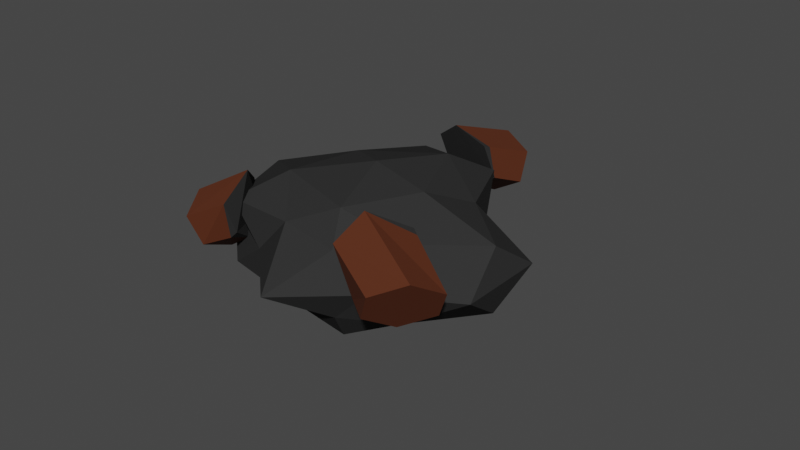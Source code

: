# Source: SM_Prop_CampFire_Burnt.blend  (saved by Blender 3.1.7; exported with 4.5.12 LTS)
import bpy
from mathutils import Matrix  # noqa: F401  (used for matrix-valued properties, if any)

bpy.ops.wm.read_factory_settings(use_empty=True)
scene = bpy.context.scene
scene.name = 'Scene'

# ---- collections
col_collection = bpy.data.collections.new('Collection'); scene.collection.children.link(col_collection)

# ---- materials (node trees are filled in below, after node groups)
mat_m_basic_wood = bpy.data.materials.new('M_Basic_Wood')
mat_m_basic_wood.alpha_threshold = 0.0
mat_m_basic_wood.use_transparent_shadow = False
mat_m_basic_wood.line_color = (0.0, 0.0, 0.0, 1.0)
mat_m_basic_ash = bpy.data.materials.new('M_Basic_Ash')
mat_m_basic_ash.use_transparent_shadow = False

# ---- material node trees
mat_m_basic_wood.use_nodes = True; mat_m_basic_wood.node_tree.nodes.clear()
_N = mat_m_basic_wood.node_tree.nodes; _L = mat_m_basic_wood.node_tree.links
n0 = _N.new('ShaderNodeOutputMaterial'); n0.name = 'Material Output'; n0.location = (300, 300)
n1 = _N.new('ShaderNodeBsdfPrincipled'); n1.name = 'Principled BSDF'; n1.location = (10, 300)
n1.distribution = 'GGX'
n1.subsurface_method = 'RANDOM_WALK_SKIN'
n1.inputs[0].default_value = (0.0999, 0.02624, 0.009721, 1.0)
n1.inputs[2].default_value = 0.75
n1.inputs[3].default_value = 1.45
n1.inputs[13].default_value = 0.25
n1.inputs[27].default_value = (0.0, 0.0, 0.0, 1.0)
n1.inputs[28].default_value = 1.0
_L.new(n1.outputs[0], n0.inputs[0])
n0.is_active_output = True
mat_m_basic_ash.use_nodes = True; mat_m_basic_ash.node_tree.nodes.clear()
_N = mat_m_basic_ash.node_tree.nodes; _L = mat_m_basic_ash.node_tree.links
n0 = _N.new('ShaderNodeBsdfPrincipled'); n0.name = 'Principled BSDF'; n0.location = (10, 300)
n0.distribution = 'GGX'
n0.subsurface_method = 'RANDOM_WALK_SKIN'
n0.inputs[0].default_value = (0.0319, 0.0319, 0.0319, 1.0)
n0.inputs[2].default_value = 1.0
n0.inputs[3].default_value = 1.45
n0.inputs[13].default_value = 0.0
n0.inputs[27].default_value = (0.0, 0.0, 0.0, 1.0)
n0.inputs[28].default_value = 1.0
n1 = _N.new('ShaderNodeOutputMaterial'); n1.name = 'Material Output'; n1.location = (300, 300)
_L.new(n0.outputs[0], n1.inputs[0])
n1.is_active_output = True

# ---- world
world_world = bpy.data.worlds.new('World'); scene.world = world_world
world_world.use_nodes = True; world_world.node_tree.nodes.clear()
_N = world_world.node_tree.nodes; _L = world_world.node_tree.links
n0 = _N.new('ShaderNodeOutputWorld'); n0.name = 'World Output'; n0.location = (300, 300)
n1 = _N.new('ShaderNodeBackground'); n1.name = 'Background'; n1.location = (10, 300)
n1.inputs[0].default_value = (0.05088, 0.05088, 0.05088, 1.0)
_L.new(n1.outputs[0], n0.inputs[0])
n0.is_active_output = True
world_world.color = (0.05088, 0.05088, 0.05088)
world_world.use_sun_shadow = False
world_world.sun_shadow_jitter_overblur = 0.0

# ---- meshes
me_cylinder = bpy.data.meshes.new('Cylinder')
me_cylinder.from_pydata([(0.0, 0.125, -1.0), (-1.49e-07, 0.1084, -0.5123), (0.1083, 0.0625, -1.0), (0.1083, 0.0542, -0.5911), (0.1083, -0.0625, -1.0), (0.1083, -0.06136, -0.7499), (-1.093e-08, -0.125, -1.0), (-1.133e-07, -0.1197, -0.7757), (-0.1083, -0.0625, -1.0), (-0.1083, -0.06136, -0.7499), (-0.1083, 0.0625, -1.0), (-0.1083, 0.0542, -0.5945), (0.5964, -0.3587, 0.6879), (0.317, -0.2009, 0.6239), (0.5072, -0.4356, 0.8093), (0.287, -0.3283, 0.7453), (0.4323, -0.5329, 0.6837), (0.3196, -0.4551, 0.6292), (0.4465, -0.5534, 0.4367), (0.3885, -0.5133, 0.4153), (0.5357, -0.4765, 0.3153), (0.3772, -0.3634, 0.2815), (0.6106, -0.3792, 0.4409), (0.3851, -0.2276, 0.3612), (-0.3818, -0.3336, 0.8252), (-0.1746, -0.1999, 0.771), (-0.3936, -0.3298, 0.6005), (-0.264, -0.2426, 0.5918), (-0.3517, -0.4228, 0.4934), (-0.277, -0.3615, 0.4841), (-0.2981, -0.5194, 0.6111), (-0.2249, -0.4634, 0.5909), (-0.2863, -0.5232, 0.8358), (-0.1814, -0.4388, 0.7481), (-0.3282, -0.4302, 0.9428), (-0.1668, -0.3362, 0.9014), (0.2281, -0.367, 0.6451), (-0.2376, -0.3225, 0.7553), (-0.2228, -0.1309, -0.06498), (0.1179, -0.02973, -0.7112), (0.4989, -0.2374, -0.07647), (0.08015, -0.06383, 0.2202), (0.5428, -0.434, 0.11), (0.1461, -0.5713, 0.9449), (0.3244, -0.4901, 0.4871), (-0.3815, -0.3928, 0.5279), (-0.09828, -0.4712, 0.6782), (-0.3031, -0.2867, 0.0284), (-0.04349, -0.1144, -0.8667), (0.3552, -0.2956, 0.37), (0.03371, -0.3298, 0.7206), (-0.3469, -0.1777, 0.3212), (-0.138, -0.005664, -0.5408), (0.2888, -0.1357, -0.264), (0.2022, -0.2232, 0.6103), (0.273, -0.1224, 0.1383), (-0.1015, -0.1669, 0.5665), (-0.08954, -0.05774, 0.097), (0.1074, 0.005197, -0.2955), (0.2023, -0.6165, 0.4831), (-0.2633, -0.572, 0.5932), (-0.2486, -0.3804, -0.227), (0.09208, -0.2793, -0.8732), (0.4731, -0.487, -0.2385), (0.02249, -0.6218, -0.1421), (0.4842, -0.2928, -0.4498), (-0.311, -0.1453, -0.5646), (0.217, -0.2313, -0.5389), (0.3249, -0.5889, 0.1796), (0.003397, -0.6231, 0.5302), (-0.3772, -0.4711, 0.1307), (-0.1683, -0.299, -0.7312), (0.2585, -0.429, -0.4545), (0.1532, -0.6979, 0.3022), (0.2239, -0.597, -0.1699), (-0.1506, -0.6416, 0.2583), (-0.1386, -0.5324, -0.2112), (0.05833, -0.4695, -0.6036), (0.3643, -0.4915, 0.6511), (0.4028, -0.3927, 0.2652), (0.4105, -0.2445, 0.3729), (-0.2872, -0.2471, 0.5961), (-0.2041, -0.4666, 0.7533), (0.1083, 0.05534, -0.6411), (-0.1083, 0.05534, -0.6515)], [], [(1, 3, 83), (83, 3, 5), (3, 1, 11, 9, 7, 5), (9, 11, 84), (84, 11, 1), (0, 2, 4, 6, 8, 10), (15, 17, 78), (78, 17, 19), (19, 21, 79), (15, 13, 23, 21, 19, 17), (79, 21, 23, 80), (80, 23, 13), (12, 14, 16, 18, 20, 22), (25, 27, 81), (81, 27, 29), (31, 33, 82), (27, 25, 35, 33, 31, 29), (82, 33, 35), (24, 26, 28, 30, 32, 34), (36, 49, 54), (37, 50, 56), (38, 51, 57), (39, 52, 58), (40, 53, 55), (55, 58, 41), (55, 53, 58), (53, 39, 58), (58, 57, 41), (58, 52, 57), (52, 38, 57), (57, 56, 41), (57, 51, 56), (51, 37, 56), (56, 54, 41), (56, 50, 54), (50, 36, 54), (54, 55, 41), (54, 49, 55), (49, 40, 55), (65, 53, 40), (65, 67, 53), (67, 39, 53), (48, 52, 39), (48, 66, 52), (66, 38, 52), (47, 51, 38), (47, 45, 51), (45, 37, 51), (46, 50, 37), (46, 43, 50), (43, 36, 50), (44, 49, 36), (44, 42, 49), (42, 40, 49), (67, 48, 39), (66, 47, 38), (45, 46, 37), (43, 44, 36), (42, 65, 40), (59, 73, 68), (60, 75, 69), (61, 76, 70), (62, 77, 71), (63, 74, 72), (74, 64, 77), (74, 77, 72), (72, 77, 62), (77, 64, 76), (77, 76, 71), (71, 76, 61), (76, 64, 75), (76, 75, 70), (70, 75, 60), (75, 64, 73), (75, 73, 69), (69, 73, 59), (73, 64, 74), (73, 74, 68), (68, 74, 63), (65, 63, 72), (65, 72, 67), (67, 72, 62), (48, 62, 71), (48, 71, 66), (66, 71, 61), (47, 61, 70), (47, 70, 45), (45, 70, 60), (46, 60, 69), (46, 69, 43), (43, 69, 59), (44, 59, 68), (44, 68, 42), (42, 68, 63), (67, 62, 48), (66, 61, 47), (45, 60, 46), (43, 59, 44), (42, 63, 65), (22, 80, 13, 12), (20, 79, 80, 22), (18, 19, 79, 20), (16, 78, 19, 18), (14, 15, 78, 16), (12, 13, 15, 14), (34, 35, 25, 24), (32, 82, 35, 34), (30, 31, 82, 32), (28, 29, 31, 30), (26, 81, 29, 28), (24, 25, 81, 26), (10, 84, 1, 0), (8, 9, 84, 10), (6, 7, 9, 8), (4, 5, 7, 6), (2, 83, 5, 4), (0, 1, 83, 2)])
me_cylinder.polygons.foreach_set('material_index', [1, 1, 1, 1, 1, 0, 1, 1, 1, 1, 1, 1, 0, 1, 1, 1, 1, 1, 0, 1, 1, 1, 1, 1, 1, 1, 1, 1, 1, 1, 1, 1, 1, 1, 1, 1, 1, 1, 1, 1, 1, 1, 1, 1, 1, 1, 1, 1, 1, 1, 1, 1, 1, 1, 1, 1, 1, 1, 1, 1, 1, 1, 1, 1, 1, 1, 1, 1, 1, 1, 1, 1, 1, 1, 1, 1, 1, 1, 1, 1, 1, 1, 1, 1, 1, 1, 1, 1, 1, 1, 1, 1, 1, 1, 1, 1, 1, 1, 1, 0, 0, 0, 0, 0, 0, 0, 0, 0, 0, 0, 0, 0, 0, 0, 0, 0, 0])
_uv = me_cylinder.uv_layers.new(name='UVMap')
_uv.uv.foreach_set('vector', [1.0, 1.0, 0.8333, 1.0, 0.8333, 0.75, 0.8333, 0.75, 0.8333, 1.0, 0.6667, 0.75, 0.4578, 0.37, 0.25, 0.49, 0.04215, 0.37, 0.04215, 0.13, 0.25, 0.01, 0.4578, 0.13, 0.3333, 1.0, 0.1667, 1.0, 0.1667, 0.75, 0.1667, 0.75, 0.1667, 1.0, -8.941e-08, 0.75, 0.75, 0.49, 0.9578, 0.37, 0.9578, 0.13, 0.75, 0.01, 0.5422, 0.13, 0.5422, 0.37, 0.8333, 1.0, 0.6667, 1.0, 0.6667, 0.75, 0.6667, 0.75, 0.6667, 1.0, 0.5, 0.75, 0.5, 1.0, 0.3333, 1.0, 0.3333, 0.75, 0.4578, 0.37, 0.25, 0.49, 0.04215, 0.37, 0.04215, 0.13, 0.25, 0.01, 0.4578, 0.13, 0.3333, 0.75, 0.3333, 1.0, 0.1667, 1.0, 0.1667, 0.75, 0.1667, 0.75, 0.1667, 1.0, -8.941e-08, 0.75, 0.75, 0.49, 0.9578, 0.37, 0.9578, 0.13, 0.75, 0.01, 0.5422, 0.13, 0.5422, 0.37, 1.0, 1.0, 0.8333, 1.0, 0.8333, 0.75, 0.8333, 0.75, 0.8333, 1.0, 0.6667, 0.75, 0.5, 1.0, 0.3333, 1.0, 0.3333, 0.75, 0.4578, 0.37, 0.25, 0.49, 0.04215, 0.37, 0.04215, 0.13, 0.25, 0.01, 0.4578, 0.13, 0.3333, 0.75, 0.3333, 1.0, 0.1667, 0.75, 0.75, 0.49, 0.9578, 0.37, 0.9578, 0.13, 0.75, 0.01, 0.5422, 0.13, 0.5422, 0.37, 0.1818, 0.3149, 0.2727, 0.3149, 0.2273, 0.3937, 0.0, 0.3149, 0.09091, 0.3149, 0.04546, 0.3937, 0.7273, 0.3149, 0.8182, 0.3149, 0.7727, 0.3937, 0.5455, 0.3149, 0.6364, 0.3149, 0.5909, 0.3937, 0.3636, 0.3149, 0.4545, 0.3149, 0.4091, 0.3937, 0.4091, 0.3937, 0.5, 0.3937, 0.4545, 0.4724, 0.4091, 0.3937, 0.4545, 0.3149, 0.5, 0.3937, 0.4545, 0.3149, 0.5455, 0.3149, 0.5, 0.3937, 0.5909, 0.3937, 0.6818, 0.3937, 0.6364, 0.4724, 0.5909, 0.3937, 0.6364, 0.3149, 0.6818, 0.3937, 0.6364, 0.3149, 0.7273, 0.3149, 0.6818, 0.3937, 0.7727, 0.3937, 0.8636, 0.3937, 0.8182, 0.4724, 0.7727, 0.3937, 0.8182, 0.3149, 0.8636, 0.3937, 0.8182, 0.3149, 0.9091, 0.3149, 0.8636, 0.3937, 0.04546, 0.3937, 0.1364, 0.3937, 0.09091, 0.4724, 0.04546, 0.3937, 0.09091, 0.3149, 0.1364, 0.3937, 0.09091, 0.3149, 0.1818, 0.3149, 0.1364, 0.3937, 0.2273, 0.3937, 0.3182, 0.3937, 0.2727, 0.4724, 0.2273, 0.3937, 0.2727, 0.3149, 0.3182, 0.3937, 0.2727, 0.3149, 0.3636, 0.3149, 0.3182, 0.3937, 0.4091, 0.2362, 0.4545, 0.3149, 0.3636, 0.3149, 0.4091, 0.2362, 0.5, 0.2362, 0.4545, 0.3149, 0.5, 0.2362, 0.5455, 0.3149, 0.4545, 0.3149, 0.5909, 0.2362, 0.6364, 0.3149, 0.5455, 0.3149, 0.5909, 0.2362, 0.6818, 0.2362, 0.6364, 0.3149, 0.6818, 0.2362, 0.7273, 0.3149, 0.6364, 0.3149, 0.7727, 0.2362, 0.8182, 0.3149, 0.7273, 0.3149, 0.7727, 0.2362, 0.8636, 0.2362, 0.8182, 0.3149, 0.8636, 0.2362, 0.9091, 0.3149, 0.8182, 0.3149, 0.04546, 0.2362, 0.09091, 0.3149, 0.0, 0.3149, 0.04546, 0.2362, 0.1364, 0.2362, 0.09091, 0.3149, 0.1364, 0.2362, 0.1818, 0.3149, 0.09091, 0.3149, 0.2273, 0.2362, 0.2727, 0.3149, 0.1818, 0.3149, 0.2273, 0.2362, 0.3182, 0.2362, 0.2727, 0.3149, 0.3182, 0.2362, 0.3636, 0.3149, 0.2727, 0.3149, 0.5, 0.2362, 0.5909, 0.2362, 0.5455, 0.3149, 0.6818, 0.2362, 0.7727, 0.2362, 0.7273, 0.3149, 0.8636, 0.2362, 0.9545, 0.2362, 0.9091, 0.3149, 0.1364, 0.2362, 0.2273, 0.2362, 0.1818, 0.3149, 0.3182, 0.2362, 0.4091, 0.2362, 0.3636, 0.3149, 0.1818, 0.3149, 0.2273, 0.3937, 0.2727, 0.3149, 0.0, 0.3149, 0.04546, 0.3937, 0.09091, 0.3149, 0.7273, 0.3149, 0.7727, 0.3937, 0.8182, 0.3149, 0.5455, 0.3149, 0.5909, 0.3937, 0.6364, 0.3149, 0.3636, 0.3149, 0.4091, 0.3937, 0.4545, 0.3149, 0.4091, 0.3937, 0.4545, 0.4724, 0.5, 0.3937, 0.4091, 0.3937, 0.5, 0.3937, 0.4545, 0.3149, 0.4545, 0.3149, 0.5, 0.3937, 0.5455, 0.3149, 0.5909, 0.3937, 0.6364, 0.4724, 0.6818, 0.3937, 0.5909, 0.3937, 0.6818, 0.3937, 0.6364, 0.3149, 0.6364, 0.3149, 0.6818, 0.3937, 0.7273, 0.3149, 0.7727, 0.3937, 0.8182, 0.4724, 0.8636, 0.3937, 0.7727, 0.3937, 0.8636, 0.3937, 0.8182, 0.3149, 0.8182, 0.3149, 0.8636, 0.3937, 0.9091, 0.3149, 0.04546, 0.3937, 0.09091, 0.4724, 0.1364, 0.3937, 0.04546, 0.3937, 0.1364, 0.3937, 0.09091, 0.3149, 0.09091, 0.3149, 0.1364, 0.3937, 0.1818, 0.3149, 0.2273, 0.3937, 0.2727, 0.4724, 0.3182, 0.3937, 0.2273, 0.3937, 0.3182, 0.3937, 0.2727, 0.3149, 0.2727, 0.3149, 0.3182, 0.3937, 0.3636, 0.3149, 0.4091, 0.2362, 0.3636, 0.3149, 0.4545, 0.3149, 0.4091, 0.2362, 0.4545, 0.3149, 0.5, 0.2362, 0.5, 0.2362, 0.4545, 0.3149, 0.5455, 0.3149, 0.5909, 0.2362, 0.5455, 0.3149, 0.6364, 0.3149, 0.5909, 0.2362, 0.6364, 0.3149, 0.6818, 0.2362, 0.6818, 0.2362, 0.6364, 0.3149, 0.7273, 0.3149, 0.7727, 0.2362, 0.7273, 0.3149, 0.8182, 0.3149, 0.7727, 0.2362, 0.8182, 0.3149, 0.8636, 0.2362, 0.8636, 0.2362, 0.8182, 0.3149, 0.9091, 0.3149, 0.04546, 0.2362, 0.0, 0.3149, 0.09091, 0.3149, 0.04546, 0.2362, 0.09091, 0.3149, 0.1364, 0.2362, 0.1364, 0.2362, 0.09091, 0.3149, 0.1818, 0.3149, 0.2273, 0.2362, 0.1818, 0.3149, 0.2727, 0.3149, 0.2273, 0.2362, 0.2727, 0.3149, 0.3182, 0.2362, 0.3182, 0.2362, 0.2727, 0.3149, 0.3636, 0.3149, 0.5, 0.2362, 0.5455, 0.3149, 0.5909, 0.2362, 0.6818, 0.2362, 0.7273, 0.3149, 0.7727, 0.2362, 0.8636, 0.2362, 0.9091, 0.3149, 0.9545, 0.2362, 0.1364, 0.2362, 0.1818, 0.3149, 0.2273, 0.2362, 0.3182, 0.2362, 0.3636, 0.3149, 0.4091, 0.2362, 0.1667, 0.5, 0.1667, 0.75, -8.941e-08, 0.75, -8.941e-08, 0.5, 0.3333, 0.5, 0.3333, 0.75, 0.1667, 0.75, 0.1667, 0.5, 0.5, 0.5, 0.5, 0.75, 0.3333, 0.75, 0.3333, 0.5, 0.6667, 0.5, 0.6667, 0.75, 0.5, 0.75, 0.5, 0.5, 0.8333, 0.5, 0.8333, 0.75, 0.6667, 0.75, 0.6667, 0.5, 1.0, 0.5, 1.0, 0.75, 0.8333, 0.75, 0.8333, 0.5, 0.1667, 0.5, 0.1667, 0.75, -8.941e-08, 0.75, -8.941e-08, 0.5, 0.3333, 0.5, 0.3333, 0.75, 0.1667, 0.75, 0.1667, 0.5, 0.5, 0.5, 0.5, 0.75, 0.3333, 0.75, 0.3333, 0.5, 0.6667, 0.5, 0.6667, 0.75, 0.5, 0.75, 0.5, 0.5, 0.8333, 0.5, 0.8333, 0.75, 0.6667, 0.75, 0.6667, 0.5, 1.0, 0.5, 1.0, 0.75, 0.8333, 0.75, 0.8333, 0.5, 0.1667, 0.5, 0.1667, 0.75, -8.941e-08, 0.75, -8.941e-08, 0.5, 0.3333, 0.5, 0.3333, 0.75, 0.1667, 0.75, 0.1667, 0.5, 0.5, 0.5, 0.5, 0.75, 0.3333, 0.75, 0.3333, 0.5, 0.6667, 0.5, 0.6667, 0.75, 0.5, 0.75, 0.5, 0.5, 0.8333, 0.5, 0.8333, 0.75, 0.6667, 0.75, 0.6667, 0.5, 1.0, 0.5, 1.0, 0.75, 0.8333, 0.75, 0.8333, 0.5])
me_cylinder.materials.append(mat_m_basic_wood)
me_cylinder.materials.append(mat_m_basic_ash)
me_cylinder.use_remesh_fix_poles = True
me_cylinder.use_remesh_preserve_attributes = False
me_cylinder.update()

# ---- objects
ob_sm_prop_campfire_burnt = bpy.data.objects.new('SM_Prop_Campfire_Burnt', me_cylinder)

# ---- transforms, parenting, visibility, modifiers, constraints
ob_sm_prop_campfire_burnt.location = (-0.1122, 0.2701, 0.4995)
ob_sm_prop_campfire_burnt.rotation_euler = (1.197, -0.1159, -0.1927)
ob_sm_prop_campfire_burnt.scale = (2.006, 1.657, 1.0)

# ---- collection membership
col_collection.objects.link(ob_sm_prop_campfire_burnt)

# ---- scene / render settings (as saved in the file)
scene.frame_start = 1; scene.frame_end = 250; scene.frame_set(1)
scene.render.engine = 'BLENDER_EEVEE_NEXT'
scene.cycles.sampling_pattern = 'TABULATED_SOBOL'
scene.cycles.use_light_tree = False
scene.view_settings.view_transform = 'Filmic'
bpy.context.view_layer.update()

# ---- added for rendering (the .blend has no active camera and no usable light): camera, sun
cam_auto = bpy.data.cameras.new('AutoCamera')
cam_auto.lens = 50.0
cam_auto.sensor_width = 36.0
cam_auto.clip_end = 1000.0
ob_auto_camera = bpy.data.objects.new('AutoCamera', cam_auto)
scene.collection.objects.link(ob_auto_camera)
ob_auto_camera.location = (4.03469, -4.61995, 3.20481)
ob_auto_camera.rotation_euler = (1.09748, -7.21219e-08, 0.694738)
scene.camera = ob_auto_camera
light_auto_sun = bpy.data.lights.new('AutoSun', 'SUN')
light_auto_sun.energy = 3.0
light_auto_sun.angle = 0.0523599
ob_auto_sun = bpy.data.objects.new('AutoSun', light_auto_sun)
scene.collection.objects.link(ob_auto_sun)
ob_auto_sun.rotation_euler = (0.872665, 0.174533, 0.523599)
bpy.context.view_layer.update()
